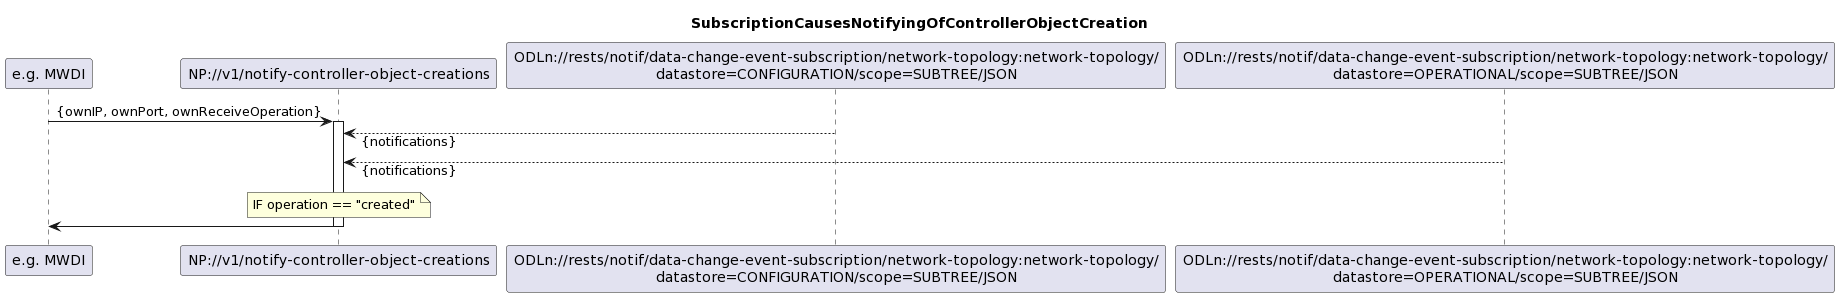

The diagram above was rendered by PlantUML. Its source (embedded in the PNG):
@startuml
skinparam responseMessageBelowArrow true

title SubscriptionCausesNotifyingOfControllerObjectCreation

participant "e.g. MWDI" as Subscriber
participant "NP://v1/notify-controller-object-creations" as NP_notifyNewObjects
participant "ODLn://rests/notif/data-change-event-subscription/network-topology:network-topology/\ndatastore=CONFIGURATION/scope=SUBTREE/JSON" as Configuration
participant "ODLn://rests/notif/data-change-event-subscription/network-topology:network-topology/\ndatastore=OPERATIONAL/scope=SUBTREE/JSON" as Operational

Subscriber -> NP_notifyNewObjects: {ownIP, ownPort, ownReceiveOperation}
activate NP_notifyNewObjects

Configuration --> NP_notifyNewObjects: {notifications}
Operational --> NP_notifyNewObjects: {notifications}

note over NP_notifyNewObjects
IF operation == "created"
end note

Subscriber <- NP_notifyNewObjects

deactivate NP_notifyNewObjects
@enduml